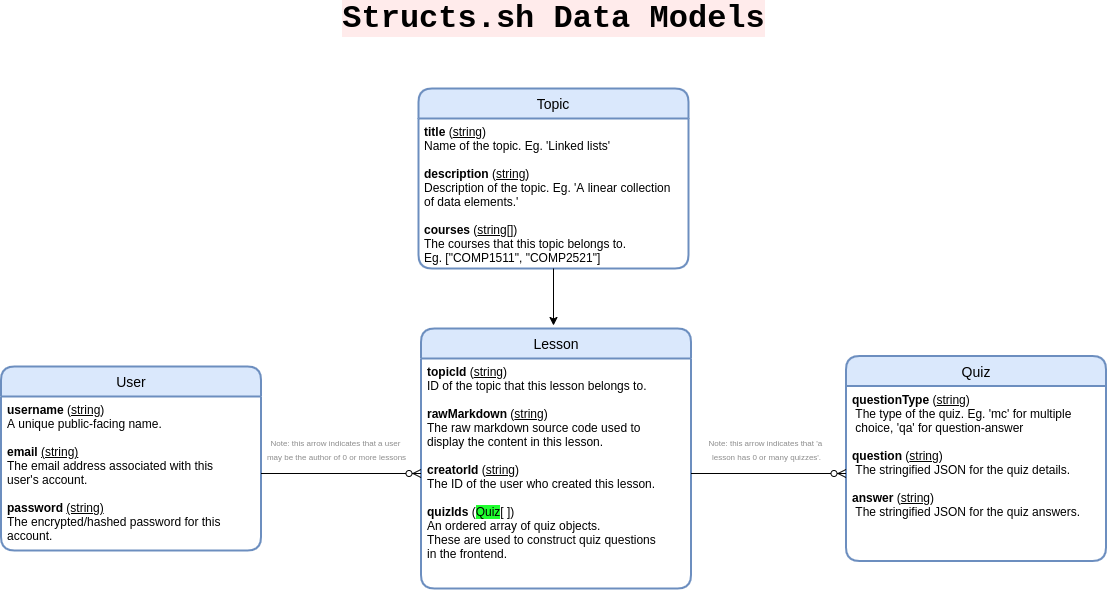

The diagram above was exported from draw.io. Its source (the exported page's mxGraphModel, read from the mxfile embedded in the PNG):
<mxGraphModel dx="2011" dy="1603" grid="1" gridSize="10" guides="1" tooltips="1" connect="1" arrows="1" fold="1" page="1" pageScale="1" pageWidth="850" pageHeight="1100" math="0" shadow="0" extFonts="Permanent Marker^https://fonts.googleapis.com/css?family=Permanent+Marker">
  <root>
    <mxCell id="0" />
    <mxCell id="1" parent="0" />
    <mxCell id="pDtJqAfcPCYP6tU8S-Co-5" value="&lt;b&gt;&lt;font style=&quot;font-size: 32px ; background-color: rgb(255 , 235 , 235)&quot; face=&quot;Courier New&quot;&gt;Structs.sh Data Models&lt;/font&gt;&lt;/b&gt;" style="text;html=1;align=center;verticalAlign=middle;resizable=0;points=[];autosize=1;strokeColor=none;fontFamily=Helvetica;" parent="1" vertex="1">
      <mxGeometry x="-15" y="80" width="440" height="20" as="geometry" />
    </mxCell>
    <mxCell id="pDtJqAfcPCYP6tU8S-Co-45" value="Lesson" style="swimlane;childLayout=stackLayout;horizontal=1;startSize=30;horizontalStack=0;rounded=1;fontSize=14;fontStyle=0;strokeWidth=2;resizeParent=0;resizeLast=1;shadow=0;dashed=0;align=center;fontFamily=Helvetica;fillColor=#dae8fc;strokeColor=#6c8ebf;whiteSpace=wrap;" parent="1" vertex="1">
      <mxGeometry x="72.5" y="400" width="270" height="260" as="geometry" />
    </mxCell>
    <mxCell id="pDtJqAfcPCYP6tU8S-Co-46" value="&lt;b&gt;topicId&amp;nbsp;&lt;/b&gt;(&lt;u&gt;string&lt;/u&gt;)&lt;br&gt;ID of the topic that this lesson belongs to.&lt;b&gt;&lt;br&gt;&lt;br&gt;rawMarkdown&lt;/b&gt; (&lt;u&gt;string&lt;/u&gt;)&lt;br&gt;&lt;span&gt; &lt;/span&gt;The raw markdown source code used to&amp;nbsp;&lt;br&gt;&lt;span&gt; &lt;/span&gt;display the content in this lesson.&lt;br&gt;&lt;br&gt;&lt;b&gt;creatorId&lt;/b&gt; (&lt;u&gt;string&lt;/u&gt;)&lt;br&gt;&lt;span&gt; &lt;/span&gt;The ID of the user who created this lesson.&lt;br&gt;&lt;br&gt;&lt;b&gt;quizIds &lt;/b&gt;(&lt;span style=&quot;background-color: rgb(31 , 255 , 46)&quot;&gt;Quiz&lt;/span&gt;[ ])&lt;br&gt;&lt;span&gt;&lt;span&gt; &lt;/span&gt;An ordered array of quiz objects.&lt;br&gt;&lt;span&gt; &lt;/span&gt;These are used to construct quiz questions&lt;br&gt;&lt;span&gt; &lt;/span&gt;in the frontend.&lt;br&gt;&lt;/span&gt;" style="align=left;strokeColor=none;fillColor=none;spacingLeft=4;fontSize=12;verticalAlign=top;resizable=0;rotatable=0;part=1;fontStyle=0;html=1;" parent="pDtJqAfcPCYP6tU8S-Co-45" vertex="1">
      <mxGeometry y="30" width="270" height="230" as="geometry" />
    </mxCell>
    <mxCell id="pDtJqAfcPCYP6tU8S-Co-47" value="User" style="swimlane;childLayout=stackLayout;horizontal=1;startSize=30;horizontalStack=0;rounded=1;fontSize=14;fontStyle=0;strokeWidth=2;resizeParent=0;resizeLast=1;shadow=0;dashed=0;align=center;fontFamily=Helvetica;fillColor=#dae8fc;strokeColor=#6c8ebf;whiteSpace=wrap;html=1;" parent="1" vertex="1">
      <mxGeometry x="-347.5" y="438" width="260" height="184" as="geometry" />
    </mxCell>
    <mxCell id="pDtJqAfcPCYP6tU8S-Co-48" value="&lt;b&gt;username &lt;/b&gt;(&lt;u&gt;string&lt;/u&gt;)&lt;br&gt;A unique public-facing name.&lt;br&gt;&lt;br&gt;&lt;b&gt;email&lt;/b&gt; &lt;u&gt;(string)&lt;/u&gt;&lt;br&gt;The email address associated with this &lt;br&gt;user's account.&lt;br&gt;&lt;br&gt;&lt;b&gt;password&lt;/b&gt; &lt;u&gt;(string)&lt;/u&gt;&lt;br&gt;The encrypted/hashed password for this &lt;br&gt;account." style="align=left;strokeColor=none;fillColor=none;spacingLeft=4;fontSize=12;verticalAlign=top;resizable=0;rotatable=0;part=1;fontStyle=0;html=1;" parent="pDtJqAfcPCYP6tU8S-Co-47" vertex="1">
      <mxGeometry y="30" width="260" height="154" as="geometry" />
    </mxCell>
    <mxCell id="pDtJqAfcPCYP6tU8S-Co-49" value="Quiz" style="swimlane;childLayout=stackLayout;horizontal=1;startSize=30;horizontalStack=0;rounded=1;fontSize=14;fontStyle=0;strokeWidth=2;resizeParent=0;resizeLast=1;shadow=0;dashed=0;align=center;fontFamily=Helvetica;fillColor=#dae8fc;strokeColor=#6c8ebf;whiteSpace=wrap;" parent="1" vertex="1">
      <mxGeometry x="497.5" y="427.5" width="260" height="205" as="geometry" />
    </mxCell>
    <mxCell id="pDtJqAfcPCYP6tU8S-Co-50" value="&lt;b&gt;questionType &lt;/b&gt;(&lt;u&gt;string&lt;/u&gt;)&lt;br&gt;&lt;span style=&quot;white-space: pre&quot;&gt; &lt;/span&gt;The type of the quiz. Eg. 'mc' for multiple&lt;br&gt;&lt;span style=&quot;white-space: pre&quot;&gt; &lt;/span&gt;choice, 'qa' for question-answer&lt;br&gt;&lt;br&gt;&lt;b&gt;question&lt;/b&gt; (&lt;u&gt;string&lt;/u&gt;)&lt;br&gt;&lt;span style=&quot;white-space: pre&quot;&gt; &lt;/span&gt;The stringified JSON for the quiz details.&lt;br&gt;&lt;br&gt;&lt;b&gt;answer&lt;/b&gt; (&lt;u&gt;string&lt;/u&gt;)&lt;br&gt;&lt;span style=&quot;white-space: pre&quot;&gt; &lt;/span&gt;The stringified JSON for the quiz answers." style="align=left;strokeColor=none;fillColor=none;spacingLeft=4;fontSize=12;verticalAlign=top;resizable=0;rotatable=0;part=1;fontStyle=0;html=1;" parent="pDtJqAfcPCYP6tU8S-Co-49" vertex="1">
      <mxGeometry y="30" width="260" height="175" as="geometry" />
    </mxCell>
    <mxCell id="pDtJqAfcPCYP6tU8S-Co-52" value="&lt;font color=&quot;#8c8c8c&quot; style=&quot;font-size: 8px&quot;&gt;Note: this arrow indicates that 'a &lt;br&gt;lesson has 0 or many&amp;nbsp;quizzes'.&lt;/font&gt;" style="text;html=1;align=center;verticalAlign=middle;resizable=0;points=[];autosize=1;strokeColor=none;fontFamily=Helvetica;" parent="1" vertex="1">
      <mxGeometry x="352.5" y="505" width="130" height="30" as="geometry" />
    </mxCell>
    <mxCell id="pDtJqAfcPCYP6tU8S-Co-54" value="" style="edgeStyle=entityRelationEdgeStyle;fontSize=12;html=1;endArrow=ERzeroToMany;endFill=1;fontFamily=Helvetica;exitX=1;exitY=0.5;exitDx=0;exitDy=0;entryX=0;entryY=0.5;entryDx=0;entryDy=0;" parent="1" source="pDtJqAfcPCYP6tU8S-Co-46" target="pDtJqAfcPCYP6tU8S-Co-50" edge="1">
      <mxGeometry width="100" height="100" relative="1" as="geometry">
        <mxPoint x="402.5" y="670" as="sourcePoint" />
        <mxPoint x="502.5" y="570" as="targetPoint" />
      </mxGeometry>
    </mxCell>
    <mxCell id="pDtJqAfcPCYP6tU8S-Co-56" value="&lt;font color=&quot;#8c8c8c&quot; style=&quot;font-size: 8px&quot;&gt;Note: this arrow indicates that a user&amp;nbsp;&lt;br&gt;may be the author of 0 or more lessons&lt;br&gt;&lt;/font&gt;" style="text;html=1;align=center;verticalAlign=middle;resizable=0;points=[];autosize=1;strokeColor=none;fontFamily=Helvetica;" parent="1" vertex="1">
      <mxGeometry x="-87.5" y="500" width="150" height="40" as="geometry" />
    </mxCell>
    <mxCell id="pDtJqAfcPCYP6tU8S-Co-57" value="" style="edgeStyle=entityRelationEdgeStyle;fontSize=12;html=1;endArrow=ERzeroToMany;endFill=1;fontFamily=Helvetica;exitX=1;exitY=0.5;exitDx=0;exitDy=0;entryX=0;entryY=0.5;entryDx=0;entryDy=0;" parent="1" source="pDtJqAfcPCYP6tU8S-Co-48" target="pDtJqAfcPCYP6tU8S-Co-46" edge="1">
      <mxGeometry width="100" height="100" relative="1" as="geometry">
        <mxPoint x="-147.5" y="659.9999999999999" as="sourcePoint" />
        <mxPoint x="32.5" y="659.9999999999999" as="targetPoint" />
      </mxGeometry>
    </mxCell>
    <mxCell id="3gnUhOIzBem_3RRkfq2S-1" value="Topic" style="swimlane;childLayout=stackLayout;horizontal=1;startSize=30;horizontalStack=0;rounded=1;fontSize=14;fontStyle=0;strokeWidth=2;resizeParent=0;resizeLast=1;shadow=0;dashed=0;align=center;fontFamily=Helvetica;fillColor=#dae8fc;strokeColor=#6c8ebf;whiteSpace=wrap;" parent="1" vertex="1">
      <mxGeometry x="70" y="160" width="270" height="180" as="geometry" />
    </mxCell>
    <mxCell id="3gnUhOIzBem_3RRkfq2S-2" value="&lt;span style=&quot;white-space: pre&quot;&gt;&lt;b&gt;title &lt;/b&gt;(&lt;u&gt;string&lt;/u&gt;)&lt;b&gt;&lt;br&gt;&lt;/b&gt;Name of the topic. Eg. 'Linked lists'&lt;b&gt;&lt;br&gt;&lt;br&gt;description&lt;/b&gt; (&lt;u&gt;string&lt;/u&gt;)&lt;br&gt;Description of the topic. Eg. 'A linear collection&lt;br/&gt;of data elements.'&lt;br&gt;&lt;br&gt;&lt;b&gt;courses&lt;/b&gt; (&lt;u&gt;string[]&lt;/u&gt;)&lt;br&gt;The courses that this topic belongs to.&lt;br/&gt;Eg. [&quot;COMP1511&quot;, &quot;COMP2521&quot;]&lt;br&gt;&lt;/span&gt;" style="align=left;strokeColor=none;fillColor=none;spacingLeft=4;fontSize=12;verticalAlign=top;resizable=0;rotatable=0;part=1;fontStyle=0;html=1;" parent="3gnUhOIzBem_3RRkfq2S-1" vertex="1">
      <mxGeometry y="30" width="270" height="150" as="geometry" />
    </mxCell>
    <mxCell id="3gnUhOIzBem_3RRkfq2S-3" style="edgeStyle=orthogonalEdgeStyle;rounded=0;orthogonalLoop=1;jettySize=auto;html=1;" parent="1" source="3gnUhOIzBem_3RRkfq2S-2" edge="1">
      <mxGeometry relative="1" as="geometry">
        <mxPoint x="205" y="397" as="targetPoint" />
      </mxGeometry>
    </mxCell>
  </root>
</mxGraphModel>